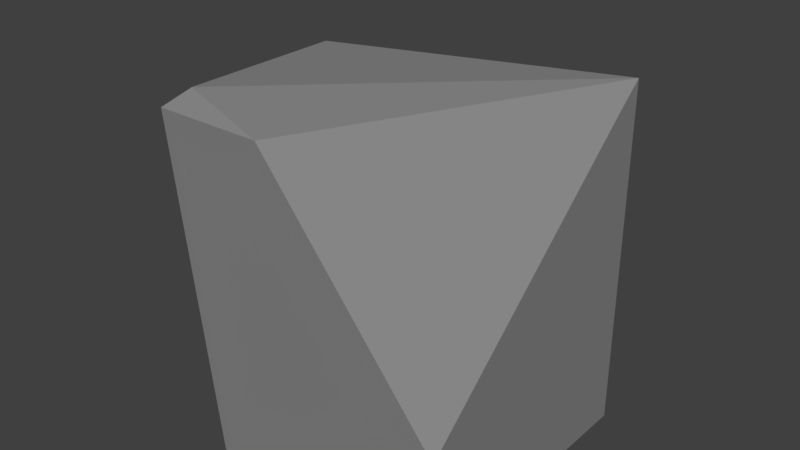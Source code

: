 # Source: rock.blend  (saved by Blender 2.79.0; exported with 4.5.12 LTS)
import bpy
from mathutils import Matrix  # noqa: F401  (used for matrix-valued properties, if any)

bpy.ops.wm.read_factory_settings(use_empty=True)
scene = bpy.context.scene
scene.name = 'Scene'

# ---- collections
col_collection_1 = bpy.data.collections.new('Collection 1'); scene.collection.children.link(col_collection_1)

# ---- materials (node trees are filled in below, after node groups)
mat_rock = bpy.data.materials.new('rock')
mat_rock.alpha_threshold = 0.0
mat_rock.use_transparent_shadow = False
mat_rock.diffuse_color = (0.2396, 0.2396, 0.2396, 1.0)
mat_rock.roughness = 0.5
mat_rock.specular_intensity = 0.0
mat_rock.line_color = (0.0, 0.0, 0.0, 1.0)

# ---- material node trees

# ---- world
world_world = bpy.data.worlds.new('World'); scene.world = world_world
world_world.color = (0.05088, 0.05088, 0.05088)
world_world.use_sun_shadow = False
world_world.sun_shadow_jitter_overblur = 0.0
world_world.cycles.sampling_method = 'MANUAL'

# ---- meshes
me_cube = bpy.data.meshes.new('Cube')
me_cube.from_pydata([(0.6502, -0.6871, -0.006388), (-0.6273, 0.5904, -0.006388), (-0.6273, 0.5904, 0.7581), (-0.2218, -0.6263, 1.114), (-0.1398, -0.6871, -0.006388), (-0.6273, -0.3014, -0.006388), (-0.6273, -0.3014, 0.7581), (-0.2826, -0.6871, 1.06), (0.6502, -0.6871, 0.3473), (0.2517, 0.5904, -0.006388), (0.6502, 0.1919, -0.006388), (0.07511, -0.6871, 1.06), (0.6502, 0.1126, 1.048), (-0.2218, -0.1105, 1.114), (0.2517, 0.5904, 0.6109), (0.6502, 0.1919, 1.114)], [], [(5, 6, 2, 1), (10, 15, 12, 8, 0), (0, 8, 11, 7, 4), (7, 3, 13, 2, 6), (4, 7, 6, 5), (11, 3, 7), (9, 14, 15, 10), (9, 10, 0, 4, 5, 1), (15, 3, 11, 12), (8, 12, 11), (13, 15, 14, 2), (14, 9, 1, 2), (15, 13, 3)])
me_cube.materials.append(mat_rock)
me_cube.use_remesh_preserve_volume = False
me_cube.use_remesh_preserve_attributes = False
me_cube.use_mirror_vertex_groups = False
me_cube.update()

# ---- objects
ob_mesh = bpy.data.objects.new('mesh', me_cube)

# ---- transforms, parenting, visibility, modifiers, constraints
ob_mesh.location = (0.0, 0.0, 0.0)
ob_mesh.lock_rotations_4d = False
ob_mesh.empty_display_type = 'ARROWS'
ob_mesh.lineart.crease_threshold = 0.0

# ---- collection membership
col_collection_1.objects.link(ob_mesh)

# ---- scene / render settings (as saved in the file)
scene.frame_start = 1; scene.frame_end = 250; scene.frame_set(1)
scene.render.engine = 'BLENDER_EEVEE_NEXT'
scene.render.resolution_percentage = 50
scene.render.dither_intensity = 0.0
scene.cycles.use_denoising = False
scene.cycles.samples = 128
scene.cycles.sampling_pattern = 'TABULATED_SOBOL'
scene.cycles.use_adaptive_sampling = False
scene.cycles.use_light_tree = False
scene.cycles.blur_glossy = 0.0
scene.cycles.sample_clamp_indirect = 0.0
scene.view_settings.view_transform = 'Standard'
bpy.context.view_layer.update()

# ---- added for rendering (the .blend has no active camera and no usable light): camera, sun
cam_auto = bpy.data.cameras.new('AutoCamera')
cam_auto.lens = 50.0
cam_auto.sensor_width = 36.0
cam_auto.clip_end = 1000.0
ob_auto_camera = bpy.data.objects.new('AutoCamera', cam_auto)
scene.collection.objects.link(ob_auto_camera)
ob_auto_camera.location = (1.97822, -2.40843, 2.12702)
ob_auto_camera.rotation_euler = (1.09748, -7.21219e-08, 0.694738)
scene.camera = ob_auto_camera
light_auto_sun = bpy.data.lights.new('AutoSun', 'SUN')
light_auto_sun.energy = 3.0
light_auto_sun.angle = 0.0523599
ob_auto_sun = bpy.data.objects.new('AutoSun', light_auto_sun)
scene.collection.objects.link(ob_auto_sun)
ob_auto_sun.rotation_euler = (0.872665, 0.174533, 0.523599)
bpy.context.view_layer.update()
